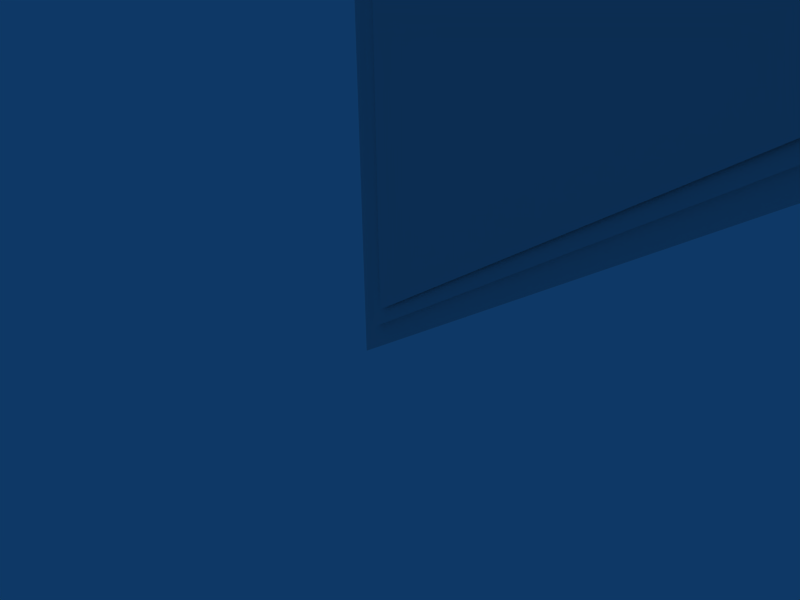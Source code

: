 # Source: BladeIBlock01.blend  (saved by Blender 2.41.0; exported with 4.5.12 LTS)
import bpy
from mathutils import Matrix  # noqa: F401  (used for matrix-valued properties, if any)

bpy.ops.wm.read_factory_settings(use_empty=True)
scene = bpy.context.scene
scene.name = 'Scene'

# ---- collections
col_collection_1 = bpy.data.collections.new('Collection 1'); scene.collection.children.link(col_collection_1)
col_collection_2 = bpy.data.collections.new('Collection 2'); scene.collection.children.link(col_collection_2)
col_collection_2.hide_render = True
col_collection_2.hide_viewport = True
col_collection_3 = bpy.data.collections.new('Collection 3'); scene.collection.children.link(col_collection_3)
col_collection_3.hide_render = True
col_collection_3.hide_viewport = True
col_collection_5 = bpy.data.collections.new('Collection 5'); scene.collection.children.link(col_collection_5)
col_collection_5.hide_render = True
col_collection_5.hide_viewport = True
col_collection_6 = bpy.data.collections.new('Collection 6'); scene.collection.children.link(col_collection_6)
col_collection_6.hide_render = True
col_collection_6.hide_viewport = True

# ---- world
world_world = bpy.data.worlds.new('World'); scene.world = world_world
world_world.color = (0.05656, 0.2208, 0.4)
world_world.use_sun_shadow = False
world_world.sun_shadow_jitter_overblur = 0.0
world_world.cycles.sampling_method = 'MANUAL'
world_world.cycles.sample_map_resolution = 256

# ---- cameras
cam_camera = bpy.data.cameras.new('Camera')
cam_camera.passepartout_alpha = 0.2
cam_camera.clip_end = 100.0
cam_camera.lens = 35.0
cam_camera.ortho_scale = 7.314
cam_camera.show_passepartout = False
cam_camera.show_safe_areas = True
cam_camera.dof.focus_distance = 0.0
cam_camera.dof.aperture_fstop = 128.0

# ---- lights
light_spot = bpy.data.lights.new('Spot', 'POINT')
light_spot.transmission_factor = 0.0
light_spot.cutoff_distance = 30.0
light_spot.energy = 100.0
light_spot.shadow_buffer_clip_start = 1.001
light_spot.shadow_soft_size = 1.0
light_spot.shadow_maximum_resolution = 0.006
light_spot.use_absolute_resolution = True
light_spot.cycles.use_multiple_importance_sampling = False

# ---- meshes
me_mesh_007 = bpy.data.meshes.new('Mesh.007')
me_mesh_007.from_pydata([(3.0, 22.0, 0.1), (6.0, 4.0, 0.1), (0.0, 0.0, 0.1), (0.0, 24.0, 0.1), (3.0, 22.0, -0.1), (3.0, 22.0, 0.1), (6.0, 4.0, -0.1), (6.0, 4.0, 0.1), (0.0, 0.0, -0.1), (0.0, 0.0, 0.1), (0.0, 24.0, -0.1), (0.0, 24.0, 0.1)], [], [(2, 0, 3), (1, 0, 2), (5, 7, 6, 4), (7, 9, 8, 6), (9, 11, 10, 8), (11, 5, 4, 10)])
_uv = me_mesh_007.uv_layers.new(name='UVMap')
_uv.uv.foreach_set('vector', [0.5299, 0.1602, 0.5299, 0.1127, 0.5774, 0.1127, 0.5299, 0.1602, 0.5299, 0.1127, 0.5774, 0.1127, 0.5299, 0.1602, 0.5299, 0.1127, 0.5774, 0.1127, 0.5774, 0.1602, 0.5299, 0.1602, 0.5299, 0.1127, 0.5774, 0.1127, 0.5774, 0.1602, 0.5299, 0.1602, 0.5299, 0.1127, 0.5774, 0.1127, 0.5774, 0.1602, 0.5299, 0.1602, 0.5299, 0.1127, 0.5774, 0.1127, 0.5774, 0.1602])
_ca = me_mesh_007.color_attributes.new('Col', 'BYTE_COLOR', 'CORNER')
_ca.data.foreach_set('color', [1.0, 1.0, 1.0, 1.0, 1.0, 1.0, 1.0, 1.0, 1.0, 1.0, 1.0, 1.0, 1.0, 1.0, 1.0, 1.0, 1.0, 1.0, 1.0, 1.0, 1.0, 1.0, 1.0, 1.0, 1.0, 1.0, 1.0, 1.0, 1.0, 1.0, 1.0, 1.0, 1.0, 1.0, 1.0, 1.0, 1.0, 1.0, 1.0, 1.0, 1.0, 1.0, 1.0, 1.0, 1.0, 1.0, 1.0, 1.0, 1.0, 1.0, 1.0, 1.0, 1.0, 1.0, 1.0, 1.0, 1.0, 1.0, 1.0, 1.0, 1.0, 1.0, 1.0, 1.0, 1.0, 1.0, 1.0, 1.0, 1.0, 1.0, 1.0, 1.0, 1.0, 1.0, 1.0, 1.0, 1.0, 1.0, 1.0, 1.0, 1.0, 1.0, 1.0, 1.0, 1.0, 1.0, 1.0, 1.0])
me_mesh_007.use_remesh_preserve_volume = False
me_mesh_007.use_remesh_preserve_attributes = False
me_mesh_007.use_mirror_vertex_groups = False
me_mesh_007.update()
me_mesh_008 = bpy.data.meshes.new('Mesh.008')
me_mesh_008.from_pydata([(2.817, 21.88, 0.15), (5.781, 4.095, 0.15), (0.2, 0.3737, 0.15), (0.2, 23.63, 0.15)], [], [(2, 0, 3), (1, 0, 2)])
_uv = me_mesh_008.uv_layers.new(name='UVMap')
_uv.uv.foreach_set('vector', [0.007382, 0.01262, 0.1177, 0.9191, 0.007382, 0.9926, 0.2426, 0.1694, 0.1177, 0.9191, 0.007382, 0.01262])
_ca = me_mesh_008.color_attributes.new('Col', 'BYTE_COLOR', 'CORNER')
_ca.data.foreach_set('color', [1.0, 1.0, 1.0, 1.0, 1.0, 1.0, 1.0, 1.0, 1.0, 1.0, 1.0, 1.0, 1.0, 1.0, 1.0, 1.0, 1.0, 1.0, 1.0, 1.0, 1.0, 1.0, 1.0, 1.0])
me_mesh_008.use_remesh_preserve_volume = False
me_mesh_008.use_remesh_preserve_attributes = False
me_mesh_008.use_mirror_vertex_groups = False
me_mesh_008.update()
me_mesh_009 = bpy.data.meshes.new('Mesh.009')
me_mesh_009.from_pydata([(3.275, 22.18, 0.05), (6.328, 3.858, 0.05), (-0.3, -0.5606, 0.05), (-0.3, 24.56, 0.05)], [], [(2, 0, 3), (1, 0, 2)])
_uv = me_mesh_009.uv_layers.new(name='UVMap')
_uv.uv.foreach_set('vector', [0.9246, 0.07545, 0.9246, 0.0424, 0.9576, 0.0424, 0.9246, 0.07545, 0.9246, 0.0424, 0.9576, 0.0424])
_ca = me_mesh_009.color_attributes.new('Col', 'BYTE_COLOR', 'CORNER')
_ca.data.foreach_set('color', [1.0, 1.0, 1.0, 1.0, 1.0, 1.0, 1.0, 1.0, 1.0, 1.0, 1.0, 1.0, 1.0, 1.0, 1.0, 1.0, 1.0, 1.0, 1.0, 1.0, 1.0, 1.0, 1.0, 1.0])
me_mesh_009.use_remesh_preserve_volume = False
me_mesh_009.use_remesh_preserve_attributes = False
me_mesh_009.use_mirror_vertex_groups = False
me_mesh_009.update()
me_mesh_001 = bpy.data.meshes.new('Mesh.001')
me_mesh_001.from_pydata([(3.0, 22.0, 0.2), (6.0, 4.0, 0.2), (0.0, 0.0, 0.2), (0.0, 24.0, 0.2), (3.0, 22.0, -0.2), (3.0, 22.0, 0.2), (6.0, 4.0, -0.2), (6.0, 4.0, 0.2), (0.0, 0.0, -0.2), (0.0, 0.0, 0.2), (0.0, 24.0, -0.2), (0.0, 24.0, 0.2)], [], [(5, 7, 6, 4), (7, 9, 8, 6), (9, 11, 10, 8), (11, 5, 4, 10), (1, 0, 3, 2)])
_uv = me_mesh_001.uv_layers.new(name='UVMap')
_uv.uv.foreach_set('vector', [0.5065, 0.1538, 0.5065, 0.1191, 0.5412, 0.1191, 0.5412, 0.1538, 0.5065, 0.1538, 0.5065, 0.1191, 0.5412, 0.1191, 0.5412, 0.1538, 0.5065, 0.1538, 0.5065, 0.1191, 0.5412, 0.1191, 0.5412, 0.1538, 0.5065, 0.1538, 0.5065, 0.1191, 0.5412, 0.1191, 0.5412, 0.1538, 0.2475, 0.1808, 0.125, 0.9158, 0.0025, 0.9975, 0.0025, 0.0175])
_ca = me_mesh_001.color_attributes.new('Col', 'BYTE_COLOR', 'CORNER')
_ca.data.foreach_set('color', [1.0, 1.0, 1.0, 1.0, 1.0, 1.0, 1.0, 1.0, 1.0, 1.0, 1.0, 1.0, 1.0, 1.0, 1.0, 1.0, 1.0, 1.0, 1.0, 1.0, 1.0, 1.0, 1.0, 1.0, 1.0, 1.0, 1.0, 1.0, 1.0, 1.0, 1.0, 1.0, 1.0, 1.0, 1.0, 1.0, 1.0, 1.0, 1.0, 1.0, 1.0, 1.0, 1.0, 1.0, 1.0, 1.0, 1.0, 1.0, 1.0, 1.0, 1.0, 1.0, 1.0, 1.0, 1.0, 1.0, 1.0, 1.0, 1.0, 1.0, 1.0, 1.0, 1.0, 1.0, 1.0, 1.0, 1.0, 1.0, 1.0, 1.0, 1.0, 1.0, 1.0, 1.0, 1.0, 1.0, 1.0, 1.0, 1.0, 1.0])
me_mesh_001.use_remesh_preserve_volume = False
me_mesh_001.use_remesh_preserve_attributes = False
me_mesh_001.use_mirror_vertex_groups = False
me_mesh_001.update()
me_mesh_002 = bpy.data.meshes.new('Mesh.002')
me_mesh_002.from_pydata([(3.0, 22.0, 0.1), (6.0, 4.0, 0.1), (0.0, 0.0, 0.1), (0.0, 24.0, 0.1), (3.0, 22.0, -0.1), (3.0, 22.0, 0.1), (6.0, 4.0, -0.1), (6.0, 4.0, 0.1), (0.0, 0.0, -0.1), (0.0, 0.0, 0.1), (0.0, 24.0, -0.1), (0.0, 24.0, 0.1)], [], [(2, 0, 3), (1, 0, 2), (5, 7, 6, 4), (7, 9, 8, 6), (9, 11, 10, 8), (11, 5, 4, 10)])
_uv = me_mesh_002.uv_layers.new(name='UVMap')
_uv.uv.foreach_set('vector', [0.5213, 0.1449, 0.5213, 0.1041, 0.5621, 0.1041, 0.5213, 0.1449, 0.5213, 0.1041, 0.5621, 0.1041, 0.5213, 0.1449, 0.5213, 0.1041, 0.5621, 0.1041, 0.5621, 0.1449, 0.5213, 0.1449, 0.5213, 0.1041, 0.5621, 0.1041, 0.5621, 0.1449, 0.5213, 0.1449, 0.5213, 0.1041, 0.5621, 0.1041, 0.5621, 0.1449, 0.5213, 0.1449, 0.5213, 0.1041, 0.5621, 0.1041, 0.5621, 0.1449])
_ca = me_mesh_002.color_attributes.new('Col', 'BYTE_COLOR', 'CORNER')
_ca.data.foreach_set('color', [1.0, 1.0, 1.0, 1.0, 1.0, 1.0, 1.0, 1.0, 1.0, 1.0, 1.0, 1.0, 1.0, 1.0, 1.0, 1.0, 1.0, 1.0, 1.0, 1.0, 1.0, 1.0, 1.0, 1.0, 1.0, 1.0, 1.0, 1.0, 1.0, 1.0, 1.0, 1.0, 1.0, 1.0, 1.0, 1.0, 1.0, 1.0, 1.0, 1.0, 1.0, 1.0, 1.0, 1.0, 1.0, 1.0, 1.0, 1.0, 1.0, 1.0, 1.0, 1.0, 1.0, 1.0, 1.0, 1.0, 1.0, 1.0, 1.0, 1.0, 1.0, 1.0, 1.0, 1.0, 1.0, 1.0, 1.0, 1.0, 1.0, 1.0, 1.0, 1.0, 1.0, 1.0, 1.0, 1.0, 1.0, 1.0, 1.0, 1.0, 1.0, 1.0, 1.0, 1.0, 1.0, 1.0, 1.0, 1.0])
me_mesh_002.use_remesh_preserve_volume = False
me_mesh_002.use_remesh_preserve_attributes = False
me_mesh_002.use_mirror_vertex_groups = False
me_mesh_002.update()
me_mesh = bpy.data.meshes.new('Mesh')
me_mesh.from_pydata([(2.634, 21.76, 0.2), (5.563, 4.189, 0.2), (0.4, 0.7474, 0.2), (0.4, 23.25, 0.2)], [], [(2, 0, 3), (1, 0, 2)])
_uv = me_mesh.uv_layers.new(name='UVMap')
_uv.uv.foreach_set('vector', [0.01259, 0.007411, 0.1099, 0.9226, 0.01259, 0.9874, 0.2374, 0.1573, 0.1099, 0.9226, 0.01259, 0.007411])
_ca = me_mesh.color_attributes.new('Col', 'BYTE_COLOR', 'CORNER')
_ca.data.foreach_set('color', [1.0, 1.0, 1.0, 1.0, 1.0, 1.0, 1.0, 1.0, 1.0, 1.0, 1.0, 1.0, 1.0, 1.0, 1.0, 1.0, 1.0, 1.0, 1.0, 1.0, 1.0, 1.0, 1.0, 1.0])
me_mesh.use_remesh_preserve_volume = False
me_mesh.use_remesh_preserve_attributes = False
me_mesh.use_mirror_vertex_groups = False
me_mesh.update()
me_mesh_003 = bpy.data.meshes.new('Mesh.003')
me_mesh_003.from_pydata([(3.275, 22.18, 0.05), (6.328, 3.858, 0.05), (-0.3, -0.5606, 0.05), (-0.3, 24.56, 0.05)], [], [(2, 0, 3), (1, 0, 2)])
_uv = me_mesh_003.uv_layers.new(name='UVMap')
_uv.uv.foreach_set('vector', [0.9196, 0.06251, 0.9196, 0.0315, 0.9506, 0.0315, 0.9196, 0.06251, 0.9196, 0.0315, 0.9506, 0.0315])
_ca = me_mesh_003.color_attributes.new('Col', 'BYTE_COLOR', 'CORNER')
_ca.data.foreach_set('color', [1.0, 1.0, 1.0, 1.0, 1.0, 1.0, 1.0, 1.0, 1.0, 1.0, 1.0, 1.0, 1.0, 1.0, 1.0, 1.0, 1.0, 1.0, 1.0, 1.0, 1.0, 1.0, 1.0, 1.0])
me_mesh_003.use_remesh_preserve_volume = False
me_mesh_003.use_remesh_preserve_attributes = False
me_mesh_003.use_mirror_vertex_groups = False
me_mesh_003.update()

# ---- curves / text
cu_curve_002 = bpy.data.curves.new('Curve.002', 'CURVE')
cu_curve_002.dimensions = '3D'
_sp = cu_curve_002.splines.new('BEZIER'); _sp.bezier_points.add(3)
_sp.bezier_points.foreach_set('co', [0.0, 0.0, 0.0, 6.0, 4.0, 0.0, 3.0, 22.0, 0.0, 0.0, 24.0, 0.0])
_sp.bezier_points.foreach_set('handle_left', [0.1547, 1.563, 0.0, 4.631, 3.194, 0.0, 3.225, 20.07, 0.0, 0.8886, 23.37, 0.0])
_sp.bezier_points.foreach_set('handle_right', [1.382, 0.9572, 0.0, 5.446, 7.128, 0.0, 1.678, 22.94, 0.0, 0.03524, 22.74, 0.0])
_sp.radius_interpolation = 'EASE'
_sp.order_u = 2
_sp.order_v = 2
_sp.resolution_u = 1
_sp.use_cyclic_u = True
cu_curve_002.use_path_clamp = True
cu_curve_002.use_deform_bounds = True
cu_curve_002.use_radius = False
cu_curve_002.bevel_resolution = 0
cu_curve_002.offset = 0.3
cu_curve_002.extrude = 0.05
cu_curve_002.resolution_u = 1
cu_curve_002.resolution_v = 6
cu_curve_002.fill_mode = 'FRONT'
cu_curve_002.twist_mode = 'Z_UP'
cu_curve_001 = bpy.data.curves.new('Curve.001', 'CURVE')
cu_curve_001.dimensions = '3D'
_sp = cu_curve_001.splines.new('BEZIER'); _sp.bezier_points.add(3)
_sp.bezier_points.foreach_set('co', [0.0, 0.0, 0.0, 6.0, 4.0, 0.0, 3.0, 22.0, 0.0, 0.0, 24.0, 0.0])
_sp.bezier_points.foreach_set('handle_left', [0.1547, 1.563, 0.0, 4.631, 3.194, 0.0, 3.225, 20.07, 0.0, 0.8886, 23.37, 0.0])
_sp.bezier_points.foreach_set('handle_right', [1.382, 0.9572, 0.0, 5.446, 7.128, 0.0, 1.678, 22.94, 0.0, 0.03524, 22.74, 0.0])
_sp.radius_interpolation = 'EASE'
_sp.order_u = 2
_sp.order_v = 2
_sp.resolution_u = 1
_sp.use_cyclic_u = True
cu_curve_001.use_path_clamp = True
cu_curve_001.use_deform_bounds = True
cu_curve_001.use_radius = False
cu_curve_001.bevel_resolution = 0
cu_curve_001.offset = -0.2
cu_curve_001.extrude = 0.15
cu_curve_001.resolution_u = 1
cu_curve_001.resolution_v = 6
cu_curve_001.fill_mode = 'FRONT'
cu_curve_001.twist_mode = 'Z_UP'
cu_curve = bpy.data.curves.new('Curve', 'CURVE')
cu_curve.dimensions = '3D'
_sp = cu_curve.splines.new('BEZIER'); _sp.bezier_points.add(3)
_sp.bezier_points.foreach_set('co', [0.0, 0.0, 0.0, 6.0, 4.0, 0.0, 3.0, 22.0, 0.0, 0.0, 24.0, 0.0])
_sp.bezier_points.foreach_set('handle_left', [0.1547, 1.563, 0.0, 4.631, 3.194, 0.0, 3.225, 20.07, 0.0, 0.8886, 23.37, 0.0])
_sp.bezier_points.foreach_set('handle_right', [1.382, 0.9572, 0.0, 5.446, 7.128, 0.0, 1.678, 22.94, 0.0, 0.03524, 22.74, 0.0])
_sp.radius_interpolation = 'EASE'
_sp.order_u = 2
_sp.order_v = 2
_sp.resolution_u = 1
_sp.use_cyclic_u = True
cu_curve.use_path_clamp = True
cu_curve.use_deform_bounds = True
cu_curve.use_radius = False
cu_curve.bevel_resolution = 0
cu_curve.extrude = 0.1
cu_curve.resolution_u = 1
cu_curve.resolution_v = 6
cu_curve.fill_mode = 'FRONT'
cu_curve.twist_mode = 'Z_UP'

# ---- objects
ob_curve_009 = bpy.data.objects.new('Curve.009', me_mesh_007)
ob_curve_008 = bpy.data.objects.new('Curve.008', me_mesh_008)
ob_curve_007 = bpy.data.objects.new('Curve.007', me_mesh_009)
ob_curve_001 = bpy.data.objects.new('Curve.001', me_mesh_001)
ob_curve_006 = bpy.data.objects.new('Curve.006', me_mesh_002)
ob_curve_005 = bpy.data.objects.new('Curve.005', me_mesh)
ob_curve_004 = bpy.data.objects.new('Curve.004', me_mesh_003)
ob_curve_003 = bpy.data.objects.new('Curve.003', cu_curve_002)
ob_curve_002 = bpy.data.objects.new('Curve.002', cu_curve_001)
ob_curve = bpy.data.objects.new('Curve', cu_curve)
ob_lamp = bpy.data.objects.new('Lamp', light_spot)
ob_camera = bpy.data.objects.new('Camera', cam_camera)

# ---- transforms, parenting, visibility, modifiers, constraints
ob_curve_009.location = (0.0, 0.05, 0.0)
ob_curve_009.rotation_euler = (1.571, -0.0, -0.0)
ob_curve_009.lock_rotations_4d = False
ob_curve_009.empty_display_type = 'ARROWS'
ob_curve_009.color = (0.0, 0.0, 0.0, 1.0)
ob_curve_009.lineart.crease_threshold = 0.0
ob_curve_008.location = (0.0, 0.05, 0.0)
ob_curve_008.rotation_euler = (1.571, -0.0, -0.0)
ob_curve_008.lock_rotations_4d = False
ob_curve_008.empty_display_type = 'ARROWS'
ob_curve_008.color = (0.0, 0.0, 0.0, 1.0)
ob_curve_008.lineart.crease_threshold = 0.0
ob_curve_007.location = (0.0, 0.1, 0.0)
ob_curve_007.rotation_euler = (1.571, -0.0, -0.0)
ob_curve_007.lock_rotations_4d = False
ob_curve_007.empty_display_type = 'ARROWS'
ob_curve_007.color = (0.0, 0.0, 0.0, 1.0)
ob_curve_007.lineart.crease_threshold = 0.0
ob_curve_001.location = (0.0, 0.0, 0.0)
ob_curve_001.rotation_euler = (1.571, -0.0, -0.0)
ob_curve_001.lock_rotations_4d = False
ob_curve_001.empty_display_type = 'ARROWS'
ob_curve_001.color = (0.0, 0.0, 0.0, 1.0)
ob_curve_001.lineart.crease_threshold = 0.0
ob_curve_006.location = (0.0, 0.05, 0.0)
ob_curve_006.rotation_euler = (1.571, -0.0, -0.0)
ob_curve_006.lock_rotations_4d = False
ob_curve_006.empty_display_type = 'ARROWS'
ob_curve_006.color = (0.0, 0.0, 0.0, 1.0)
ob_curve_006.lineart.crease_threshold = 0.0
ob_curve_005.location = (0.0, 0.1, 0.0)
ob_curve_005.rotation_euler = (1.571, -0.0, -0.0)
ob_curve_005.lock_rotations_4d = False
ob_curve_005.empty_display_type = 'ARROWS'
ob_curve_005.color = (0.0, 0.0, 0.0, 1.0)
ob_curve_005.lineart.crease_threshold = 0.0
ob_curve_004.location = (0.0, 0.1, -6.196e-18)
ob_curve_004.rotation_euler = (1.571, -0.0, -0.0)
ob_curve_004.lock_rotations_4d = False
ob_curve_004.empty_display_type = 'ARROWS'
ob_curve_004.color = (0.0, 0.0, 0.0, 1.0)
ob_curve_004.lineart.crease_threshold = 0.0
ob_curve_003.location = (0.0, 0.1, 0.0)
ob_curve_003.rotation_euler = (1.571, -0.0, -0.0)
ob_curve_003.lock_rotations_4d = False
ob_curve_003.empty_display_type = 'ARROWS'
ob_curve_003.color = (0.0, 0.0, 0.0, 1.0)
ob_curve_003.lineart.crease_threshold = 0.0
ob_curve_002.location = (0.0, 0.05, 0.0)
ob_curve_002.rotation_euler = (1.571, -0.0, -0.0)
ob_curve_002.lock_rotations_4d = False
ob_curve_002.empty_display_type = 'ARROWS'
ob_curve_002.color = (0.0, 0.0, 0.0, 1.0)
ob_curve_002.lineart.crease_threshold = 0.0
ob_curve.location = (0.0, 0.05, 0.0)
ob_curve.rotation_euler = (1.571, -0.0, -0.0)
ob_curve.lock_rotations_4d = False
ob_curve.empty_display_type = 'ARROWS'
ob_curve.color = (0.0, 0.0, 0.0, 1.0)
ob_curve.lineart.crease_threshold = 0.0
ob_lamp.location = (4.076, 1.005, 5.904)
ob_lamp.rotation_euler = (0.6503, 0.05522, 1.866)
ob_lamp.lock_rotations_4d = False
ob_lamp.empty_display_type = 'ARROWS'
ob_lamp.color = (0.0, 0.0, 0.0, 0.0)
ob_lamp.lineart.crease_threshold = 0.0
ob_camera.location = (7.481, -6.508, 5.344)
ob_camera.rotation_euler = (1.109, 0.01082, 0.8149)
ob_camera.lock_rotations_4d = False
ob_camera.empty_display_type = 'ARROWS'
ob_camera.color = (0.0, 0.0, 0.0, 0.0)
ob_camera.display_type = 'WIRE'
ob_camera.lineart.crease_threshold = 0.0

# ---- collection membership
col_collection_1.objects.link(ob_curve_009)
col_collection_1.objects.link(ob_curve_008)
col_collection_1.objects.link(ob_curve_007)
col_collection_2.objects.link(ob_curve_001)
col_collection_3.objects.link(ob_curve_006)
col_collection_3.objects.link(ob_curve_005)
col_collection_3.objects.link(ob_curve_004)
col_collection_5.objects.link(ob_curve_003)
col_collection_5.objects.link(ob_curve_002)
col_collection_5.objects.link(ob_curve)
col_collection_6.objects.link(ob_lamp)
col_collection_6.objects.link(ob_camera)

# ---- scene / render settings (as saved in the file)
scene.camera = ob_camera
scene.frame_start = 1; scene.frame_end = 250; scene.frame_set(1)
scene.render.engine = 'BLENDER_EEVEE_NEXT'
scene.render.image_settings.file_format = 'JPEG'
scene.render.image_settings.color_mode = 'RGB'
scene.render.image_settings.compression = 90
scene.render.resolution_x = 800
scene.render.resolution_y = 600
scene.render.pixel_aspect_x = 100.0
scene.render.pixel_aspect_y = 100.0
scene.render.fps = 25
scene.render.dither_intensity = 0.0
scene.render.use_compositing = False
scene.render.use_sequencer = False
scene.render.bake_bias = 0.0
scene.render.use_stamp_time = False
scene.render.use_stamp_date = False
scene.render.use_stamp_frame = False
scene.render.use_stamp_camera = False
scene.render.use_stamp_scene = False
scene.render.use_stamp_filename = False
scene.render.use_stamp_render_time = False
scene.render.stamp_font_size = 0
scene.cycles.use_denoising = False
scene.cycles.samples = 10
scene.cycles.sampling_pattern = 'TABULATED_SOBOL'
scene.cycles.light_sampling_threshold = 0.0
scene.cycles.use_adaptive_sampling = False
scene.cycles.use_light_tree = False
scene.cycles.blur_glossy = 0.0
scene.cycles.volume_bounces = 1
scene.cycles.pixel_filter_type = 'GAUSSIAN'
scene.cycles.sample_clamp_indirect = 0.0
scene.view_settings.view_transform = 'Raw'
bpy.context.view_layer.update()
